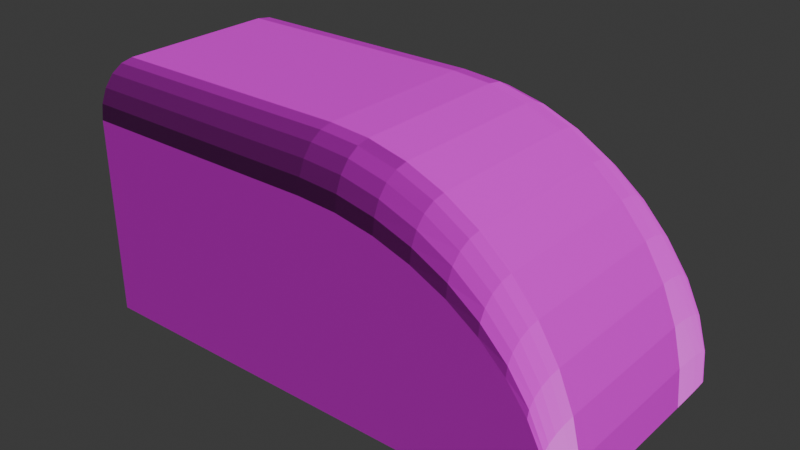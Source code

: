 # Source: PipeImport.blend  (saved by Blender 4.1.24; exported with 4.5.12 LTS)
import bpy
from mathutils import Matrix  # noqa: F401  (used for matrix-valued properties, if any)

bpy.ops.wm.read_factory_settings(use_empty=True)
scene = bpy.context.scene
scene.name = 'Scene'

# ---- collections
col_collection = bpy.data.collections.new('Collection'); scene.collection.children.link(col_collection)

# ---- images (referenced by path relative to the original .blend; pixels are not part of the script)
import os
ASSET_DIR = os.environ.get("B2B_ASSET_DIR", "")  # directory of the original .blend (textures are referenced by path, not embedded)
HERE = os.path.dirname(os.path.abspath(__file__))  # packed textures are extracted next to this script under _unpacked/

def load_image(name, relpath, width, height, colorspace="sRGB"):
    """Load a texture the original file referenced (path relative to the .blend, or extracted next to this script)."""
    p = next((c for c in (os.path.join(HERE, relpath), os.path.join(ASSET_DIR, relpath)) if relpath and os.path.exists(c)), "")
    if p:
        img = bpy.data.images.load(p, check_existing=True)
        img.name = name
    else:  # same state as the original file: an image datablock whose file is absent (Cycles renders it pink)
        img = bpy.data.images.new(name, width, height)
        img.source = "FILE"
        img.filepath = "//" + (relpath or name)
    img.colorspace_settings.name = colorspace
    return img
img_looseconveyor_512_albedo_png = load_image('LooseConveyor-512-albedo.png', 'LooseConveyor-512-albedo.png', 1024, 1024, 'sRGB')
img_metal_0002_color_1k_jpg = load_image('metal_0002_color_1k.jpg', 'metal02/metal_0002_color_1k.jpg', 1024, 1024, 'sRGB')
img_metal_0060_normal_opengl_1k_png = load_image('metal_0060_normal_opengl_1k.png', 'Metal2/metal_0060_normal_opengl_1k.png', 1024, 1024, 'Non-Color')
img_flatconveyor_512_albedo_png = load_image('FlatConveyor-512-albedo.png', 'FlatConveyor-512-albedo.png', 1024, 1024, 'sRGB')
img_pipes_512_albedo_png = load_image('Pipes-512-albedo.png', 'Pipes-512-albedo.png', 1024, 1024, 'sRGB')

# ---- materials (node trees are filled in below, after node groups)
mat_defaultentrancemat = bpy.data.materials.new('DefaultEntranceMat')
mat_defaultentrancemat.alpha_threshold = 0.0
mat_defaultentrancemat.use_transparent_shadow = False
mat_defaultentrancemat.roughness = 0.5
mat_defaultentrancemat.line_color = (0.0, 0.0, 0.0, 1.0)
mat_looseconveyor = bpy.data.materials.new('LooseConveyor')
mat_looseconveyor.use_transparent_shadow = False
mat_metaloutside = bpy.data.materials.new('MetalOutside')
mat_metaloutside.use_transparent_shadow = False
mat_metaloutside.preview_render_type = 'FLAT'
mat_flatconveyor = bpy.data.materials.new('FlatConveyor')
mat_flatconveyor.use_transparent_shadow = False
mat_pipe = bpy.data.materials.new('Pipe')
mat_pipe.use_transparent_shadow = False

# ---- material node trees
mat_defaultentrancemat.use_nodes = True; mat_defaultentrancemat.node_tree.nodes.clear()
_N = mat_defaultentrancemat.node_tree.nodes; _L = mat_defaultentrancemat.node_tree.links
n0 = _N.new('ShaderNodeOutputMaterial'); n0.name = 'Material Output'; n0.location = (300, 300)
n1 = _N.new('ShaderNodeBsdfPrincipled'); n1.name = 'Principled BSDF'; n1.location = (10, 300)
n1.inputs[0].default_value = (0.5142, 0.04794, 0.8, 1.0)
n1.inputs[3].default_value = 1.45
_L.new(n1.outputs[0], n0.inputs[0])
n0.is_active_output = True
mat_looseconveyor.use_nodes = True; mat_looseconveyor.node_tree.nodes.clear()
_N = mat_looseconveyor.node_tree.nodes; _L = mat_looseconveyor.node_tree.links
n0 = _N.new('ShaderNodeBsdfPrincipled'); n0.name = 'Principled BSDF'; n0.location = (90, 418)
n1 = _N.new('ShaderNodeOutputMaterial'); n1.name = 'Material Output'; n1.location = (404, 379)
n2 = _N.new('ShaderNodeTexImage'); n2.name = 'Image Texture'; n2.location = (-297, 480)
n2.image = img_looseconveyor_512_albedo_png
_L.new(n0.outputs[0], n1.inputs[0])
_L.new(n2.outputs[0], n0.inputs[0])
n1.is_active_output = True
mat_metaloutside.use_nodes = True; mat_metaloutside.node_tree.nodes.clear()
_N = mat_metaloutside.node_tree.nodes; _L = mat_metaloutside.node_tree.links
n0 = _N.new('ShaderNodeBsdfPrincipled'); n0.name = 'Principled BSDF'; n0.location = (86, 471)
n1 = _N.new('ShaderNodeOutputMaterial'); n1.name = 'Material Output'; n1.location = (388, 431)
n2 = _N.new('ShaderNodeTexImage'); n2.name = 'Image Texture'; n2.location = (-379, 602)
n2.image = img_metal_0002_color_1k_jpg
n3 = _N.new('ShaderNodeTexImage'); n3.name = 'Image Texture.001'; n3.location = (-430, 317)
n3.image = img_metal_0060_normal_opengl_1k_png
n4 = _N.new('ShaderNodeNormalMap'); n4.name = 'Normal Map'; n4.location = (-127, 288)
_L.new(n0.outputs[0], n1.inputs[0])
_L.new(n2.outputs[0], n0.inputs[0])
_L.new(n3.outputs[0], n4.inputs[1])
_L.new(n4.outputs[0], n0.inputs[5])
n1.is_active_output = True
mat_flatconveyor.use_nodes = True; mat_flatconveyor.node_tree.nodes.clear()
_N = mat_flatconveyor.node_tree.nodes; _L = mat_flatconveyor.node_tree.links
n0 = _N.new('ShaderNodeBsdfPrincipled'); n0.name = 'Principled BSDF'; n0.location = (-122, 579)
n1 = _N.new('ShaderNodeOutputMaterial'); n1.name = 'Material Output'; n1.location = (168, 579)
n2 = _N.new('ShaderNodeTexImage'); n2.name = 'Image Texture'; n2.location = (-412, 555)
n2.image = img_flatconveyor_512_albedo_png
_L.new(n0.outputs[0], n1.inputs[0])
_L.new(n2.outputs[0], n0.inputs[0])
n1.is_active_output = True
mat_pipe.use_nodes = True; mat_pipe.node_tree.nodes.clear()
_N = mat_pipe.node_tree.nodes; _L = mat_pipe.node_tree.links
n0 = _N.new('ShaderNodeBsdfPrincipled'); n0.name = 'Principled BSDF'; n0.location = (10, 300)
n1 = _N.new('ShaderNodeOutputMaterial'); n1.name = 'Material Output'; n1.location = (300, 300)
n2 = _N.new('ShaderNodeTexImage'); n2.name = 'Image Texture'; n2.location = (-280, 276)
n2.image = img_pipes_512_albedo_png
_L.new(n0.outputs[0], n1.inputs[0])
_L.new(n2.outputs[0], n0.inputs[0])
n1.is_active_output = True

# ---- world
world_world = bpy.data.worlds.new('World'); scene.world = world_world
world_world.use_nodes = True; world_world.node_tree.nodes.clear()
_N = world_world.node_tree.nodes; _L = world_world.node_tree.links
n0 = _N.new('ShaderNodeOutputWorld'); n0.name = 'World Output'; n0.location = (300, 300)
n1 = _N.new('ShaderNodeBackground'); n1.name = 'Background'; n1.location = (10, 300)
n1.inputs[0].default_value = (0.05088, 0.05088, 0.05088, 1.0)
_L.new(n1.outputs[0], n0.inputs[0])
n0.is_active_output = True
world_world.color = (0.05088, 0.05088, 0.05088)
world_world.use_sun_shadow = False
world_world.sun_shadow_jitter_overblur = 0.0

# ---- meshes
me_cube = bpy.data.meshes.new('Cube')
me_cube.from_pydata([(-2.0, 4.371e-08, -1.0), (-2.0, 1.311e-07, 1.0), (8.742e-08, 4.371e-08, 1.0), (-8.742e-08, -4.371e-08, -1.0), (1.191, -8.33e-09, 1.0), (0.9015, 4.305e-09, 1.0), (0.6161, 1.678e-08, 1.0), (0.3126, 3.005e-08, 1.0), (0.3307, -5.817e-08, -1.0), (0.6167, -7.067e-08, -1.0), (0.9065, -8.334e-08, -1.0), (1.174, -9.503e-08, -1.0), (1.416, -1.056e-07, -1.0), (1.62, -1.145e-07, -1.0), (1.783, -1.217e-07, -1.0), (1.902, -1.269e-07, -1.0), (1.962, -1.295e-07, -1.0), (-2.0, 2.0, -0.6), (-2.0, 1.6, -1.0), (-2.0, 1.98, -0.7236), (-2.0, 1.924, -0.8351), (-2.0, 1.835, -0.9236), (-2.0, 1.724, -0.9804), (1.992, -1.308e-07, -1.0), (2.0, -1.136e-07, -0.6), (1.995, -1.301e-07, -0.9804), (1.997, -1.277e-07, -0.9236), (1.999, -1.239e-07, -0.8351), (2.0, -1.19e-07, -0.7236), (3.497e-08, 2.0, -0.6), (-1.748e-08, 1.6, -1.0), (2.331e-08, 1.98, -0.7236), (1.108e-08, 1.924, -0.8351), (-5.289e-10, 1.835, -0.9236), (-1.037e-08, 1.724, -0.9804), (0.3164, 1.58, -1.0), (0.3129, 1.975, -0.6), (0.3153, 1.702, -0.9804), (0.3143, 1.813, -0.9236), (0.3135, 1.9, -0.8351), (0.313, 1.956, -0.7236), (0.618, 1.902, -0.6), (0.6178, 1.522, -1.0), (0.618, 1.883, -0.7236), (0.618, 1.829, -0.8351), (0.6179, 1.745, -0.9236), (0.6179, 1.639, -0.9804), (0.908, 1.782, -0.6), (0.9077, 1.426, -1.0), (0.908, 1.765, -0.7236), (0.9079, 1.714, -0.8351), (0.9079, 1.635, -0.9236), (0.9078, 1.536, -0.9804), (1.176, 1.618, -0.6), (1.175, 1.294, -1.0), (1.176, 1.602, -0.7236), (1.176, 1.556, -0.8351), (1.175, 1.485, -0.9236), (1.175, 1.394, -0.9804), (1.414, 1.414, -0.6), (1.414, 1.131, -1.0), (1.414, 1.4, -0.7236), (1.414, 1.36, -0.8351), (1.414, 1.298, -0.9236), (1.414, 1.219, -0.9804), (1.618, 1.176, -0.6), (1.618, 0.9405, -1.0), (1.618, 1.164, -0.7236), (1.618, 1.131, -0.8351), (1.618, 1.079, -0.9236), (1.618, 1.013, -0.9804), (1.782, 0.908, -0.6), (1.782, 0.7264, -1.0), (1.782, 0.8991, -0.7236), (1.782, 0.8733, -0.8351), (1.782, 0.8331, -0.9236), (1.782, 0.7825, -0.9804), (1.902, 0.618, -0.6), (1.902, 0.4944, -1.0), (1.902, 0.612, -0.7236), (1.902, 0.5944, -0.8351), (1.902, 0.5671, -0.9236), (1.902, 0.5326, -0.9804), (1.975, 0.3129, -0.6), (1.973, 0.2503, -1.0), (1.975, 0.3098, -0.7236), (1.975, 0.3009, -0.8351), (1.974, 0.2871, -0.9236), (1.974, 0.2696, -0.9804), (1.436, -1.908e-08, 1.0), (1.639, -2.793e-08, 1.0), (1.787, -3.439e-08, 1.0), (1.901, -3.938e-08, 1.0), (1.961, -4.201e-08, 1.0), (-2.0, 1.6, 1.0), (-2.0, 2.0, 0.68), (-2.0, 1.724, 0.9843), (-2.0, 1.835, 0.9389), (-2.0, 1.924, 0.8681), (-2.0, 1.98, 0.7789), (2.0, -5.77e-08, 0.68), (1.992, -4.337e-08, 1.0), (2.0, -5.336e-08, 0.7789), (1.999, -4.941e-08, 0.8681), (1.997, -4.624e-08, 0.9389), (1.995, -4.416e-08, 0.9843), (1.574e-07, 1.6, 1.0), (1.469e-07, 2.0, 0.68), (1.614e-07, 1.724, 0.9843), (1.623e-07, 1.835, 0.9389), (1.6e-07, 1.924, 0.8681), (1.547e-07, 1.98, 0.7789), (1.972, 0.2503, 1.0), (1.975, 0.3129, 0.68), (1.973, 0.2696, 0.9843), (1.974, 0.2871, 0.9389), (1.975, 0.3009, 0.8681), (1.975, 0.3098, 0.7789), (1.902, 0.4944, 1.0), (1.902, 0.618, 0.68), (1.902, 0.5326, 0.9843), (1.902, 0.5671, 0.9389), (1.902, 0.5944, 0.8681), (1.902, 0.612, 0.7789), (1.783, 0.7264, 1.0), (1.782, 0.908, 0.68), (1.783, 0.7825, 0.9843), (1.782, 0.8331, 0.9389), (1.782, 0.8733, 0.8681), (1.782, 0.8991, 0.7789), (1.622, 0.9405, 1.0), (1.618, 1.176, 0.68), (1.621, 1.013, 0.9843), (1.62, 1.079, 0.9389), (1.619, 1.131, 0.8681), (1.618, 1.164, 0.7789), (1.419, 1.131, 1.0), (1.414, 1.414, 0.68), (1.417, 1.219, 0.9843), (1.416, 1.298, 0.9389), (1.415, 1.36, 0.8681), (1.414, 1.4, 0.7789), (1.179, 1.294, 1.0), (1.176, 1.618, 0.68), (1.178, 1.394, 0.9843), (1.177, 1.485, 0.9389), (1.176, 1.556, 0.8681), (1.176, 1.602, 0.7789), (0.9067, 1.426, 1.0), (0.908, 1.782, 0.68), (0.9071, 1.536, 0.9843), (0.9074, 1.635, 0.9389), (0.9077, 1.714, 0.8681), (0.9079, 1.765, 0.7789), (0.6176, 1.522, 1.0), (0.618, 1.902, 0.68), (0.6178, 1.639, 0.9843), (0.6179, 1.745, 0.9389), (0.618, 1.829, 0.8681), (0.618, 1.883, 0.7789), (0.3129, 1.975, 0.68), (0.3128, 1.58, 1.0), (0.3129, 1.956, 0.7789), (0.3129, 1.9, 0.8681), (0.3128, 1.813, 0.9389), (0.3128, 1.702, 0.9843)], [], [(83, 113, 100, 24), (17, 95, 107, 29), (2, 3, 8, 9, 10, 11, 12, 13, 14, 15, 16, 23, 25, 26, 27, 28, 24, 100, 102, 103, 104, 105, 101, 93, 92, 91, 90, 89, 4, 5, 6, 7), (1, 0, 3, 2), (84, 23, 16, 15, 14, 13, 12, 11, 10, 9, 8, 3, 0, 18, 30, 35, 42, 48, 54, 60, 66, 72, 78), (17, 29, 31, 19), (19, 31, 32, 20), (20, 32, 33, 21), (21, 33, 34, 22), (22, 34, 30, 18), (42, 35, 37, 46), (46, 37, 38, 45), (45, 38, 39, 44), (44, 39, 40, 43), (43, 40, 36, 41), (48, 42, 46, 52), (52, 46, 45, 51), (51, 45, 44, 50), (50, 44, 43, 49), (49, 43, 41, 47), (54, 48, 52, 58), (58, 52, 51, 57), (57, 51, 50, 56), (56, 50, 49, 55), (55, 49, 47, 53), (60, 54, 58, 64), (64, 58, 57, 63), (63, 57, 56, 62), (62, 56, 55, 61), (61, 55, 53, 59), (66, 60, 64, 70), (70, 64, 63, 69), (69, 63, 62, 68), (68, 62, 61, 67), (67, 61, 59, 65), (72, 66, 70, 76), (76, 70, 69, 75), (75, 69, 68, 74), (74, 68, 67, 73), (73, 67, 65, 71), (78, 72, 76, 82), (82, 76, 75, 81), (81, 75, 74, 80), (80, 74, 73, 79), (79, 73, 71, 77), (84, 78, 82, 88), (88, 82, 81, 87), (87, 81, 80, 86), (86, 80, 79, 85), (85, 79, 77, 83), (35, 30, 34, 37), (37, 34, 33, 38), (38, 33, 32, 39), (39, 32, 31, 40), (40, 31, 29, 36), (23, 84, 88, 25), (25, 88, 87, 26), (26, 87, 86, 27), (27, 86, 85, 28), (28, 85, 83, 24), (29, 107, 160, 36), (36, 160, 155, 41), (41, 155, 149, 47), (47, 149, 143, 53), (53, 143, 137, 59), (59, 137, 131, 65), (65, 131, 125, 71), (71, 125, 119, 77), (77, 119, 113, 83), (107, 95, 99, 111), (111, 99, 98, 110), (110, 98, 97, 109), (109, 97, 96, 108), (108, 96, 94, 106), (161, 154, 156, 165), (165, 156, 157, 164), (164, 157, 158, 163), (163, 158, 159, 162), (162, 159, 155, 160), (154, 148, 150, 156), (156, 150, 151, 157), (157, 151, 152, 158), (158, 152, 153, 159), (159, 153, 149, 155), (148, 142, 144, 150), (150, 144, 145, 151), (151, 145, 146, 152), (152, 146, 147, 153), (153, 147, 143, 149), (142, 136, 138, 144), (144, 138, 139, 145), (145, 139, 140, 146), (146, 140, 141, 147), (147, 141, 137, 143), (136, 130, 132, 138), (138, 132, 133, 139), (139, 133, 134, 140), (140, 134, 135, 141), (141, 135, 131, 137), (130, 124, 126, 132), (132, 126, 127, 133), (133, 127, 128, 134), (134, 128, 129, 135), (135, 129, 125, 131), (124, 118, 120, 126), (126, 120, 121, 127), (127, 121, 122, 128), (128, 122, 123, 129), (129, 123, 119, 125), (118, 112, 114, 120), (120, 114, 115, 121), (121, 115, 116, 122), (122, 116, 117, 123), (123, 117, 113, 119), (106, 161, 165, 108), (108, 165, 164, 109), (109, 164, 163, 110), (110, 163, 162, 111), (111, 162, 160, 107), (112, 101, 105, 114), (114, 105, 104, 115), (115, 104, 103, 116), (116, 103, 102, 117), (117, 102, 100, 113), (1, 94, 96, 97, 98, 99, 95, 17, 19, 20, 21, 22, 18, 0), (106, 94, 1, 2, 7, 6, 5, 4, 89, 90, 91, 92, 93, 101, 112, 118, 124, 130, 136, 142, 148, 154, 161)])
me_cube.polygons.foreach_set('material_index', [4, 4, 0, 0, 2, 2, 2, 2, 2, 2, 2, 2, 2, 2, 2, 2, 2, 2, 2, 2, 2, 2, 2, 2, 2, 2, 2, 2, 2, 2, 2, 2, 2, 2, 2, 2, 2, 2, 2, 2, 2, 2, 2, 2, 2, 2, 2, 2, 2, 2, 2, 2, 2, 2, 2, 2, 2, 2, 2, 2, 4, 4, 4, 4, 4, 4, 4, 4, 4, 2, 2, 2, 2, 2, 2, 2, 2, 2, 2, 2, 2, 2, 2, 2, 2, 2, 2, 2, 2, 2, 2, 2, 2, 2, 2, 2, 2, 2, 2, 2, 2, 2, 2, 2, 2, 2, 2, 2, 2, 2, 2, 2, 2, 2, 2, 2, 2, 2, 2, 2, 2, 2, 2, 2, 2, 2])
_uv = me_cube.uv_layers.new(name='UVMap')
_uv.uv.foreach_set('vector', [0.5716, 0.3568, 0.5716, 0.6768, 0.4934, 0.6768, 0.4934, 0.3568, 0.06154, 0.3568, 0.06154, 0.6768, 0.5615, 0.6768, 0.5615, 0.3568, 0.125, 0.6234, 0.375, 0.6234, 0.375, 0.6443, 0.375, 0.6624, 0.375, 0.6808, 0.375, 0.6977, 0.375, 0.713, 0.375, 0.7259, 0.375, 0.7363, 0.375, 0.7438, 0.375, 0.7476, 0.375, 0.7495, 0.3726, 0.7497, 0.3655, 0.7498, 0.3544, 0.7499, 0.3405, 0.75, 0.325, 0.75, 0.165, 0.75, 0.1526, 0.75, 0.1415, 0.7499, 0.1326, 0.7498, 0.127, 0.7497, 0.125, 0.7495, 0.125, 0.7475, 0.125, 0.7437, 0.125, 0.7365, 0.125, 0.7271, 0.125, 0.7143, 0.125, 0.6988, 0.125, 0.6804, 0.125, 0.6624, 0.125, 0.6432, 0.125, 0.5, 0.375, 0.5, 0.375, 0.6234, 0.125, 0.6234, 0.01704, 0.1732, 0.01106, 0.02182, 0.0185, 0.02174, 0.03331, 0.02157, 0.06264, 0.02123, 0.103, 0.02077, 0.1534, 0.02019, 0.2129, 0.01951, 0.2789, 0.01875, 0.3504, 0.01793, 0.4209, 0.01712, 0.5025, 0.01619, 0.9831, 0.01068, 0.9903, 0.9788, 0.5097, 0.9843, 0.4316, 0.9733, 0.357, 0.9387, 0.285, 0.8814, 0.2184, 0.8028, 0.1587, 0.7048, 0.1075, 0.5898, 0.06616, 0.4608, 0.03556, 0.3207, 0.3601, 0.0, 0.6624, 0.403, 0.6192, 0.4056, 0.3169, 0.002546, 0.3169, 0.002546, 0.6192, 0.4056, 0.5546, 0.4153, 0.2523, 0.01227, 0.2523, 0.01227, 0.5546, 0.4153, 0.4749, 0.4312, 0.1726, 0.02822, 0.1726, 0.02822, 0.4749, 0.4312, 0.388, 0.4519, 0.0857, 0.04884, 0.0857, 0.04884, 0.388, 0.4519, 0.3023, 0.4751, 5.916e-08, 0.07211, 0.3444, 0.6145, 0.3372, 0.5426, 0.4217, 0.5194, 0.4261, 0.5924, 0.4261, 0.5924, 0.4217, 0.5194, 0.5076, 0.4989, 0.5095, 0.5728, 0.5095, 0.5728, 0.5076, 0.4989, 0.5865, 0.483, 0.5864, 0.5577, 0.5864, 0.5577, 0.5865, 0.483, 0.6505, 0.4733, 0.6491, 0.5485, 0.8698, 0.05569, 0.8585, 0.008891, 0.9523, 3.028e-08, 0.9636, 0.04712, 0.3253, 0.6911, 0.3444, 0.6145, 0.4261, 0.5924, 0.4022, 0.6704, 0.4022, 0.6704, 0.4261, 0.5924, 0.5095, 0.5728, 0.4812, 0.6521, 0.4812, 0.6521, 0.5095, 0.5728, 0.5864, 0.5577, 0.5546, 0.638, 0.795, 0.1443, 0.7847, 0.07958, 0.8698, 0.05569, 0.88, 0.1219, 0.88, 0.1219, 0.8698, 0.05569, 0.9636, 0.04712, 0.9738, 0.1138, 0.28, 0.7699, 0.3253, 0.6911, 0.4022, 0.6704, 0.3502, 0.7511, 0.3502, 0.7511, 0.4022, 0.6704, 0.4812, 0.6521, 0.4232, 0.7346, 0.736, 0.2576, 0.727, 0.1788, 0.795, 0.1443, 0.8038, 0.2262, 0.8038, 0.2262, 0.795, 0.1443, 0.88, 0.1219, 0.8888, 0.2058, 0.8888, 0.2058, 0.88, 0.1219, 0.9738, 0.1138, 0.9826, 0.1984, 0.2094, 0.8491, 0.28, 0.7699, 0.3502, 0.7511, 0.2714, 0.8326, 0.2714, 0.8326, 0.3502, 0.7511, 0.4232, 0.7346, 0.337, 0.8182, 0.7433, 0.3507, 0.736, 0.2576, 0.8038, 0.2262, 0.8111, 0.3232, 0.8111, 0.3232, 0.8038, 0.2262, 0.8888, 0.2058, 0.896, 0.3054, 0.896, 0.3054, 0.8888, 0.2058, 0.9826, 0.1984, 0.9897, 0.2989, 0.1153, 0.9264, 0.2094, 0.8491, 0.2714, 0.8326, 0.1676, 0.9127, 0.7051, 0.4847, 0.6994, 0.3852, 0.7433, 0.3507, 0.7489, 0.456, 0.7489, 0.456, 0.7433, 0.3507, 0.8111, 0.3232, 0.8165, 0.4331, 0.8165, 0.4331, 0.8111, 0.3232, 0.896, 0.3054, 0.9014, 0.4182, 0.9014, 0.4182, 0.896, 0.3054, 0.9897, 0.2989, 0.9951, 0.4127, 0.0, 1.0, 0.1153, 0.9264, 0.1676, 0.9127, 0.04152, 0.9895, 0.709, 0.593, 0.7051, 0.4847, 0.7489, 0.456, 0.7526, 0.5708, 0.7526, 0.5708, 0.7489, 0.456, 0.8165, 0.4331, 0.8201, 0.553, 0.8201, 0.553, 0.8165, 0.4331, 0.9014, 0.4182, 0.9048, 0.5414, 0.9048, 0.5414, 0.9014, 0.4182, 0.9951, 0.4127, 0.9986, 0.537, 0.6957, 0.7242, 0.6935, 0.6175, 0.709, 0.593, 0.7109, 0.7075, 0.7109, 0.7075, 0.709, 0.593, 0.7526, 0.5708, 0.7543, 0.6923, 0.7543, 0.6923, 0.7526, 0.5708, 0.8201, 0.553, 0.8217, 0.6801, 0.8217, 0.6801, 0.8201, 0.553, 0.9048, 0.5414, 0.9063, 0.672, 0.9063, 0.672, 0.9048, 0.5414, 0.9986, 0.537, 1.0, 0.6689, 0.6957, 0.8337, 0.6957, 0.7242, 0.7109, 0.7075, 0.7107, 0.8252, 0.7107, 0.8252, 0.7109, 0.7075, 0.7543, 0.6923, 0.754, 0.8175, 0.754, 0.8175, 0.7543, 0.6923, 0.8217, 0.6801, 0.8212, 0.8112, 0.8212, 0.8112, 0.8217, 0.6801, 0.9063, 0.672, 0.9058, 0.8069, 0.9058, 0.8069, 0.9063, 0.672, 1.0, 0.6689, 0.9994, 0.8051, 0.3372, 0.5426, 0.3023, 0.4751, 0.388, 0.4519, 0.4217, 0.5194, 0.4217, 0.5194, 0.388, 0.4519, 0.4749, 0.4312, 0.5076, 0.4989, 0.5076, 0.4989, 0.4749, 0.4312, 0.5546, 0.4153, 0.5865, 0.483, 0.5865, 0.483, 0.5546, 0.4153, 0.6192, 0.4056, 0.6505, 0.4733, 0.6505, 0.4733, 0.6192, 0.4056, 0.6624, 0.403, 0.6935, 0.4707, 0.6935, 0.9433, 0.6957, 0.8337, 0.7107, 0.8252, 0.7085, 0.9434, 0.7085, 0.9434, 0.7107, 0.8252, 0.754, 0.8175, 0.7516, 0.9432, 0.7516, 0.9432, 0.754, 0.8175, 0.8212, 0.8112, 0.8187, 0.943, 0.8187, 0.943, 0.8212, 0.8112, 0.9058, 0.8069, 0.9032, 0.9426, 0.9032, 0.9426, 0.9058, 0.8069, 0.9994, 0.8051, 0.9968, 0.9421, 0.5615, 0.3568, 0.5615, 0.6768, 0.6398, 0.6768, 0.6398, 0.3568, 0.6398, 0.3568, 0.6398, 0.6768, 0.7161, 0.6768, 0.7161, 0.3568, 0.7161, 0.3568, 0.7161, 0.6768, 0.7885, 0.6768, 0.7885, 0.3568, 0.7885, 0.3568, 0.7885, 0.6768, 0.8554, 0.6768, 0.8554, 0.3568, 0.8554, 0.3568, 0.8554, 0.6768, 0.9151, 0.6768, 0.9151, 0.3568, 0.8469, 0.3568, 0.8469, 0.6768, 0.7873, 0.6768, 0.7873, 0.3568, 0.7873, 0.3568, 0.7873, 0.6768, 0.7204, 0.6768, 0.7204, 0.3568, 0.7204, 0.3568, 0.7204, 0.6768, 0.6479, 0.6768, 0.6479, 0.3568, 0.6479, 0.3568, 0.6479, 0.6768, 0.5716, 0.6768, 0.5716, 0.3568, 0.0337, 0.4033, 0.3605, 0.0, 0.4019, 0.00369, 0.07514, 0.407, 0.07514, 0.407, 0.4019, 0.00369, 0.467, 0.01431, 0.1402, 0.4176, 0.1402, 0.4176, 0.467, 0.01431, 0.5494, 0.03081, 0.2226, 0.4341, 0.2226, 0.4341, 0.5494, 0.03081, 0.6409, 0.05158, 0.3142, 0.4549, 0.3142, 0.4549, 0.6409, 0.05158, 0.7328, 0.07459, 0.406, 0.4779, 0.3688, 0.5446, 0.3605, 0.617, 0.2729, 0.5952, 0.2781, 0.5219, 0.2781, 0.5219, 0.2729, 0.5952, 0.1852, 0.5754, 0.1875, 0.5014, 0.1875, 0.5014, 0.1852, 0.5754, 0.1059, 0.5597, 0.1059, 0.4851, 0.1059, 0.4851, 0.1059, 0.5597, 0.04274, 0.5497, 0.04127, 0.4746, 0.8673, 0.008764, 0.8548, 0.05535, 0.7731, 0.04689, 0.7857, 3.633e-08, 0.3605, 0.617, 0.3812, 0.6932, 0.2989, 0.6728, 0.2729, 0.5952, 0.2729, 0.5952, 0.2989, 0.6728, 0.2158, 0.6543, 0.1852, 0.5754, 0.1852, 0.5754, 0.2158, 0.6543, 0.1403, 0.6397, 0.1059, 0.5597, 0.9289, 0.07909, 0.9175, 0.1435, 0.8435, 0.1212, 0.8548, 0.05535, 0.8548, 0.05535, 0.8435, 0.1212, 0.7619, 0.1133, 0.7731, 0.04689, 0.3812, 0.6932, 0.4296, 0.7724, 0.3547, 0.7536, 0.2989, 0.6728, 0.2989, 0.6728, 0.3547, 0.7536, 0.2783, 0.7366, 0.2158, 0.6543, 0.2158, 0.6543, 0.2783, 0.7366, 0.208, 0.7231, 0.1403, 0.6397, 0.9175, 0.1435, 0.9077, 0.2251, 0.8337, 0.2049, 0.8435, 0.1212, 0.8435, 0.1212, 0.8337, 0.2049, 0.7521, 0.1976, 0.7619, 0.1133, 0.4296, 0.7724, 0.5058, 0.8512, 0.4398, 0.8346, 0.3547, 0.7536, 0.3547, 0.7536, 0.4398, 0.8346, 0.3715, 0.8197, 0.2783, 0.7366, 0.9668, 0.2564, 0.9586, 0.3493, 0.8996, 0.3219, 0.9077, 0.2251, 0.9077, 0.2251, 0.8996, 0.3219, 0.8257, 0.3041, 0.8337, 0.2049, 0.8337, 0.2049, 0.8257, 0.3041, 0.7442, 0.2977, 0.7521, 0.1976, 0.5058, 0.8512, 0.6076, 0.9278, 0.552, 0.914, 0.4398, 0.8346, 0.997, 0.3837, 0.9906, 0.4828, 0.9524, 0.4542, 0.9586, 0.3493, 0.9586, 0.3493, 0.9524, 0.4542, 0.8936, 0.4314, 0.8996, 0.3219, 0.8996, 0.3219, 0.8936, 0.4314, 0.8197, 0.4165, 0.8257, 0.3041, 0.8257, 0.3041, 0.8197, 0.4165, 0.7382, 0.4111, 0.7442, 0.2977, 0.6076, 0.9278, 0.7328, 1.0, 0.6887, 0.9895, 0.552, 0.914, 0.9906, 0.4828, 0.9864, 0.5907, 0.9484, 0.5686, 0.9524, 0.4542, 0.9524, 0.4542, 0.9484, 0.5686, 0.8896, 0.5509, 0.8936, 0.4314, 0.8936, 0.4314, 0.8896, 0.5509, 0.8159, 0.5394, 0.8197, 0.4165, 0.8197, 0.4165, 0.8159, 0.5394, 0.7344, 0.5351, 0.7382, 0.4111, 1.0, 0.615, 0.9977, 0.7214, 0.9843, 0.7048, 0.9864, 0.5907, 0.9864, 0.5907, 0.9843, 0.7048, 0.9465, 0.6897, 0.9484, 0.5686, 0.9484, 0.5686, 0.9465, 0.6897, 0.8879, 0.6776, 0.8896, 0.5509, 0.8896, 0.5509, 0.8879, 0.6776, 0.8142, 0.6696, 0.8159, 0.5394, 0.8159, 0.5394, 0.8142, 0.6696, 0.7328, 0.6666, 0.7344, 0.5351, 0.9977, 0.7214, 0.9977, 0.8306, 0.9845, 0.8222, 0.9843, 0.7048, 0.9843, 0.7048, 0.9845, 0.8222, 0.9468, 0.8145, 0.9465, 0.6897, 0.9465, 0.6897, 0.9468, 0.8145, 0.8884, 0.8082, 0.8879, 0.6776, 0.8879, 0.6776, 0.8884, 0.8082, 0.8148, 0.804, 0.8142, 0.6696, 0.8142, 0.6696, 0.8148, 0.804, 0.7334, 0.8023, 0.7328, 0.6666, 0.406, 0.4779, 0.3688, 0.5446, 0.2781, 0.5219, 0.3142, 0.4549, 0.3142, 0.4549, 0.2781, 0.5219, 0.1875, 0.5014, 0.2226, 0.4341, 0.2226, 0.4341, 0.1875, 0.5014, 0.1059, 0.4851, 0.1402, 0.4176, 0.1402, 0.4176, 0.1059, 0.4851, 0.04127, 0.4746, 0.07514, 0.407, 0.07514, 0.407, 0.04127, 0.4746, 0.0, 0.471, 0.0337, 0.4033, 0.9977, 0.8306, 1.0, 0.9399, 0.987, 0.9399, 0.9845, 0.8222, 0.9845, 0.8222, 0.987, 0.9399, 0.9495, 0.9399, 0.9468, 0.8145, 0.9468, 0.8145, 0.9495, 0.9399, 0.8912, 0.9397, 0.8884, 0.8082, 0.8884, 0.8082, 0.8912, 0.9397, 0.8177, 0.9394, 0.8148, 0.804, 0.8148, 0.804, 0.8177, 0.9394, 0.7363, 0.939, 0.7334, 0.8023, 1.0, 1.0, 0.2, 1.0, 0.1382, 0.9922, 0.08244, 0.9694, 0.0382, 0.934, 0.009789, 0.8894, 0.0, 0.84, 4.832e-08, 0.2, 0.009789, 0.1382, 0.0382, 0.08244, 0.08244, 0.0382, 0.1382, 0.009789, 0.2, 0.0, 1.0, 6.04e-08, 0.4929, 0.9843, 0.0135, 0.9832, 0.01495, 0.02606, 0.4943, 0.02716, 0.5712, 0.02734, 0.6459, 0.02751, 0.7161, 0.02767, 0.7872, 0.02783, 0.8477, 0.02797, 0.8976, 0.02809, 0.9339, 0.02817, 0.962, 0.02823, 0.9768, 0.02827, 0.9844, 0.02829, 0.9794, 0.178, 0.9618, 0.324, 0.9323, 0.4627, 0.8926, 0.5907, 0.8423, 0.7047, 0.7831, 0.8021, 0.7161, 0.8805, 0.6449, 0.9378, 0.5698, 0.9727])
_uv = me_cube.uv_layers.new(name='UVMap.001')
_uv.uv.foreach_set('vector', [0.5716, 0.354, 0.5716, 0.8014, 0.4934, 0.8014, 0.4934, 0.354, 0.06154, 0.354, 0.06154, 0.8014, 0.5615, 0.8014, 0.5615, 0.354, 0.125, 0.6234, 0.375, 0.6234, 0.375, 0.6443, 0.375, 0.6624, 0.375, 0.6808, 0.375, 0.6977, 0.375, 0.713, 0.375, 0.7259, 0.375, 0.7363, 0.375, 0.7438, 0.375, 0.7476, 0.375, 0.7495, 0.3726, 0.7497, 0.3655, 0.7498, 0.3544, 0.7499, 0.3405, 0.75, 0.325, 0.75, 0.165, 0.75, 0.1526, 0.75, 0.1415, 0.7499, 0.1326, 0.7498, 0.127, 0.7497, 0.125, 0.7495, 0.125, 0.7475, 0.125, 0.7437, 0.125, 0.7365, 0.125, 0.7271, 0.125, 0.7143, 0.125, 0.6988, 0.125, 0.6804, 0.125, 0.6624, 0.125, 0.6432, 0.125, 0.5, 0.375, 0.5, 0.375, 0.6234, 0.125, 0.6234, 0.01704, 0.1732, 0.01106, 0.02182, 0.0185, 0.02174, 0.03331, 0.02157, 0.06264, 0.02123, 0.103, 0.02077, 0.1534, 0.02019, 0.2129, 0.01951, 0.2789, 0.01875, 0.3504, 0.01793, 0.4209, 0.01712, 0.5025, 0.01619, 0.9831, 0.01068, 0.9903, 0.9788, 0.5097, 0.9843, 0.4316, 0.9733, 0.357, 0.9387, 0.285, 0.8814, 0.2184, 0.8028, 0.1587, 0.7048, 0.1075, 0.5898, 0.06616, 0.4608, 0.03556, 0.3207, 0.3601, 0.0, 0.6624, 0.403, 0.6192, 0.4056, 0.3169, 0.002546, 0.3169, 0.002546, 0.6192, 0.4056, 0.5546, 0.4153, 0.2523, 0.01227, 0.2523, 0.01227, 0.5546, 0.4153, 0.4749, 0.4312, 0.1726, 0.02822, 0.1726, 0.02822, 0.4749, 0.4312, 0.388, 0.4519, 0.0857, 0.04884, 0.0857, 0.04884, 0.388, 0.4519, 0.3023, 0.4751, 5.916e-08, 0.07211, 0.3444, 0.6145, 0.3372, 0.5426, 0.4217, 0.5194, 0.4261, 0.5924, 0.4261, 0.5924, 0.4217, 0.5194, 0.5076, 0.4989, 0.5095, 0.5728, 0.5095, 0.5728, 0.5076, 0.4989, 0.5865, 0.483, 0.5864, 0.5577, 0.5864, 0.5577, 0.5865, 0.483, 0.6505, 0.4733, 0.6491, 0.5485, 0.8698, 0.05569, 0.8585, 0.008891, 0.9523, 3.028e-08, 0.9636, 0.04712, 0.3253, 0.6911, 0.3444, 0.6145, 0.4261, 0.5924, 0.4022, 0.6704, 0.4022, 0.6704, 0.4261, 0.5924, 0.5095, 0.5728, 0.4812, 0.6521, 0.4812, 0.6521, 0.5095, 0.5728, 0.5864, 0.5577, 0.5546, 0.638, 0.795, 0.1443, 0.7847, 0.07958, 0.8698, 0.05569, 0.88, 0.1219, 0.88, 0.1219, 0.8698, 0.05569, 0.9636, 0.04712, 0.9738, 0.1138, 0.28, 0.7699, 0.3253, 0.6911, 0.4022, 0.6704, 0.3502, 0.7511, 0.3502, 0.7511, 0.4022, 0.6704, 0.4812, 0.6521, 0.4232, 0.7346, 0.736, 0.2576, 0.727, 0.1788, 0.795, 0.1443, 0.8038, 0.2262, 0.8038, 0.2262, 0.795, 0.1443, 0.88, 0.1219, 0.8888, 0.2058, 0.8888, 0.2058, 0.88, 0.1219, 0.9738, 0.1138, 0.9826, 0.1984, 0.2094, 0.8491, 0.28, 0.7699, 0.3502, 0.7511, 0.2714, 0.8326, 0.2714, 0.8326, 0.3502, 0.7511, 0.4232, 0.7346, 0.337, 0.8182, 0.7433, 0.3507, 0.736, 0.2576, 0.8038, 0.2262, 0.8111, 0.3232, 0.8111, 0.3232, 0.8038, 0.2262, 0.8888, 0.2058, 0.896, 0.3054, 0.896, 0.3054, 0.8888, 0.2058, 0.9826, 0.1984, 0.9897, 0.2989, 0.1153, 0.9264, 0.2094, 0.8491, 0.2714, 0.8326, 0.1676, 0.9127, 0.7051, 0.4847, 0.6994, 0.3852, 0.7433, 0.3507, 0.7489, 0.456, 0.7489, 0.456, 0.7433, 0.3507, 0.8111, 0.3232, 0.8165, 0.4331, 0.8165, 0.4331, 0.8111, 0.3232, 0.896, 0.3054, 0.9014, 0.4182, 0.9014, 0.4182, 0.896, 0.3054, 0.9897, 0.2989, 0.9951, 0.4127, 0.0, 1.0, 0.1153, 0.9264, 0.1676, 0.9127, 0.04152, 0.9895, 0.709, 0.593, 0.7051, 0.4847, 0.7489, 0.456, 0.7526, 0.5708, 0.7526, 0.5708, 0.7489, 0.456, 0.8165, 0.4331, 0.8201, 0.553, 0.8201, 0.553, 0.8165, 0.4331, 0.9014, 0.4182, 0.9048, 0.5414, 0.9048, 0.5414, 0.9014, 0.4182, 0.9951, 0.4127, 0.9986, 0.537, 0.6957, 0.7242, 0.6935, 0.6175, 0.709, 0.593, 0.7109, 0.7075, 0.7109, 0.7075, 0.709, 0.593, 0.7526, 0.5708, 0.7543, 0.6923, 0.7543, 0.6923, 0.7526, 0.5708, 0.8201, 0.553, 0.8217, 0.6801, 0.8217, 0.6801, 0.8201, 0.553, 0.9048, 0.5414, 0.9063, 0.672, 0.9063, 0.672, 0.9048, 0.5414, 0.9986, 0.537, 1.0, 0.6689, 0.6957, 0.8337, 0.6957, 0.7242, 0.7109, 0.7075, 0.7107, 0.8252, 0.7107, 0.8252, 0.7109, 0.7075, 0.7543, 0.6923, 0.754, 0.8175, 0.754, 0.8175, 0.7543, 0.6923, 0.8217, 0.6801, 0.8212, 0.8112, 0.8212, 0.8112, 0.8217, 0.6801, 0.9063, 0.672, 0.9058, 0.8069, 0.9058, 0.8069, 0.9063, 0.672, 1.0, 0.6689, 0.9994, 0.8051, 0.3372, 0.5426, 0.3023, 0.4751, 0.388, 0.4519, 0.4217, 0.5194, 0.4217, 0.5194, 0.388, 0.4519, 0.4749, 0.4312, 0.5076, 0.4989, 0.5076, 0.4989, 0.4749, 0.4312, 0.5546, 0.4153, 0.5865, 0.483, 0.5865, 0.483, 0.5546, 0.4153, 0.6192, 0.4056, 0.6505, 0.4733, 0.6505, 0.4733, 0.6192, 0.4056, 0.6624, 0.403, 0.6935, 0.4707, 0.6935, 0.9433, 0.6957, 0.8337, 0.7107, 0.8252, 0.7085, 0.9434, 0.7085, 0.9434, 0.7107, 0.8252, 0.754, 0.8175, 0.7516, 0.9432, 0.7516, 0.9432, 0.754, 0.8175, 0.8212, 0.8112, 0.8187, 0.943, 0.8187, 0.943, 0.8212, 0.8112, 0.9058, 0.8069, 0.9032, 0.9426, 0.9032, 0.9426, 0.9058, 0.8069, 0.9994, 0.8051, 0.9968, 0.9421, 0.5615, 0.354, 0.5615, 0.8014, 0.6398, 0.8014, 0.6398, 0.354, 0.6398, 0.354, 0.6398, 0.8014, 0.7161, 0.8014, 0.7161, 0.354, 0.7161, 0.354, 0.7161, 0.8014, 0.7885, 0.8014, 0.7885, 0.354, 0.7885, 0.354, 0.7885, 0.8014, 0.8554, 0.8014, 0.8554, 0.354, 0.8554, 0.354, 0.8554, 0.8014, 0.9151, 0.8014, 0.9151, 0.354, 0.8469, 0.354, 0.8469, 0.8014, 0.7873, 0.8014, 0.7873, 0.354, 0.7873, 0.354, 0.7873, 0.8014, 0.7204, 0.8014, 0.7204, 0.354, 0.7204, 0.354, 0.7204, 0.8014, 0.6479, 0.8014, 0.6479, 0.354, 0.6479, 0.354, 0.6479, 0.8014, 0.5716, 0.8014, 0.5716, 0.354, 0.0337, 0.4033, 0.3605, 0.0, 0.4019, 0.00369, 0.07514, 0.407, 0.07514, 0.407, 0.4019, 0.00369, 0.467, 0.01431, 0.1402, 0.4176, 0.1402, 0.4176, 0.467, 0.01431, 0.5494, 0.03081, 0.2226, 0.4341, 0.2226, 0.4341, 0.5494, 0.03081, 0.6409, 0.05158, 0.3142, 0.4549, 0.3142, 0.4549, 0.6409, 0.05158, 0.7328, 0.07459, 0.406, 0.4779, 0.3688, 0.5446, 0.3605, 0.617, 0.2729, 0.5952, 0.2781, 0.5219, 0.2781, 0.5219, 0.2729, 0.5952, 0.1852, 0.5754, 0.1875, 0.5014, 0.1875, 0.5014, 0.1852, 0.5754, 0.1059, 0.5597, 0.1059, 0.4851, 0.1059, 0.4851, 0.1059, 0.5597, 0.04274, 0.5497, 0.04127, 0.4746, 0.8673, 0.008764, 0.8548, 0.05535, 0.7731, 0.04689, 0.7857, 3.633e-08, 0.3605, 0.617, 0.3812, 0.6932, 0.2989, 0.6728, 0.2729, 0.5952, 0.2729, 0.5952, 0.2989, 0.6728, 0.2158, 0.6543, 0.1852, 0.5754, 0.1852, 0.5754, 0.2158, 0.6543, 0.1403, 0.6397, 0.1059, 0.5597, 0.9289, 0.07909, 0.9175, 0.1435, 0.8435, 0.1212, 0.8548, 0.05535, 0.8548, 0.05535, 0.8435, 0.1212, 0.7619, 0.1133, 0.7731, 0.04689, 0.3812, 0.6932, 0.4296, 0.7724, 0.3547, 0.7536, 0.2989, 0.6728, 0.2989, 0.6728, 0.3547, 0.7536, 0.2783, 0.7366, 0.2158, 0.6543, 0.2158, 0.6543, 0.2783, 0.7366, 0.208, 0.7231, 0.1403, 0.6397, 0.9175, 0.1435, 0.9077, 0.2251, 0.8337, 0.2049, 0.8435, 0.1212, 0.8435, 0.1212, 0.8337, 0.2049, 0.7521, 0.1976, 0.7619, 0.1133, 0.4296, 0.7724, 0.5058, 0.8512, 0.4398, 0.8346, 0.3547, 0.7536, 0.3547, 0.7536, 0.4398, 0.8346, 0.3715, 0.8197, 0.2783, 0.7366, 0.9668, 0.2564, 0.9586, 0.3493, 0.8996, 0.3219, 0.9077, 0.2251, 0.9077, 0.2251, 0.8996, 0.3219, 0.8257, 0.3041, 0.8337, 0.2049, 0.8337, 0.2049, 0.8257, 0.3041, 0.7442, 0.2977, 0.7521, 0.1976, 0.5058, 0.8512, 0.6076, 0.9278, 0.552, 0.914, 0.4398, 0.8346, 0.997, 0.3837, 0.9906, 0.4828, 0.9524, 0.4542, 0.9586, 0.3493, 0.9586, 0.3493, 0.9524, 0.4542, 0.8936, 0.4314, 0.8996, 0.3219, 0.8996, 0.3219, 0.8936, 0.4314, 0.8197, 0.4165, 0.8257, 0.3041, 0.8257, 0.3041, 0.8197, 0.4165, 0.7382, 0.4111, 0.7442, 0.2977, 0.6076, 0.9278, 0.7328, 1.0, 0.6887, 0.9895, 0.552, 0.914, 0.9906, 0.4828, 0.9864, 0.5907, 0.9484, 0.5686, 0.9524, 0.4542, 0.9524, 0.4542, 0.9484, 0.5686, 0.8896, 0.5509, 0.8936, 0.4314, 0.8936, 0.4314, 0.8896, 0.5509, 0.8159, 0.5394, 0.8197, 0.4165, 0.8197, 0.4165, 0.8159, 0.5394, 0.7344, 0.5351, 0.7382, 0.4111, 1.0, 0.615, 0.9977, 0.7214, 0.9843, 0.7048, 0.9864, 0.5907, 0.9864, 0.5907, 0.9843, 0.7048, 0.9465, 0.6897, 0.9484, 0.5686, 0.9484, 0.5686, 0.9465, 0.6897, 0.8879, 0.6776, 0.8896, 0.5509, 0.8896, 0.5509, 0.8879, 0.6776, 0.8142, 0.6696, 0.8159, 0.5394, 0.8159, 0.5394, 0.8142, 0.6696, 0.7328, 0.6666, 0.7344, 0.5351, 0.9977, 0.7214, 0.9977, 0.8306, 0.9845, 0.8222, 0.9843, 0.7048, 0.9843, 0.7048, 0.9845, 0.8222, 0.9468, 0.8145, 0.9465, 0.6897, 0.9465, 0.6897, 0.9468, 0.8145, 0.8884, 0.8082, 0.8879, 0.6776, 0.8879, 0.6776, 0.8884, 0.8082, 0.8148, 0.804, 0.8142, 0.6696, 0.8142, 0.6696, 0.8148, 0.804, 0.7334, 0.8023, 0.7328, 0.6666, 0.406, 0.4779, 0.3688, 0.5446, 0.2781, 0.5219, 0.3142, 0.4549, 0.3142, 0.4549, 0.2781, 0.5219, 0.1875, 0.5014, 0.2226, 0.4341, 0.2226, 0.4341, 0.1875, 0.5014, 0.1059, 0.4851, 0.1402, 0.4176, 0.1402, 0.4176, 0.1059, 0.4851, 0.04127, 0.4746, 0.07514, 0.407, 0.07514, 0.407, 0.04127, 0.4746, 0.0, 0.471, 0.0337, 0.4033, 0.9977, 0.8306, 1.0, 0.9399, 0.987, 0.9399, 0.9845, 0.8222, 0.9845, 0.8222, 0.987, 0.9399, 0.9495, 0.9399, 0.9468, 0.8145, 0.9468, 0.8145, 0.9495, 0.9399, 0.8912, 0.9397, 0.8884, 0.8082, 0.8884, 0.8082, 0.8912, 0.9397, 0.8177, 0.9394, 0.8148, 0.804, 0.8148, 0.804, 0.8177, 0.9394, 0.7363, 0.939, 0.7334, 0.8023, 1.0, 1.0, 0.2, 1.0, 0.1382, 0.9922, 0.08244, 0.9694, 0.0382, 0.934, 0.009789, 0.8894, 0.0, 0.84, 4.832e-08, 0.2, 0.009789, 0.1382, 0.0382, 0.08244, 0.08244, 0.0382, 0.1382, 0.009789, 0.2, 0.0, 1.0, 6.04e-08, 0.4929, 0.9843, 0.0135, 0.9832, 0.01495, 0.02606, 0.4943, 0.02716, 0.5712, 0.02734, 0.6459, 0.02751, 0.7161, 0.02767, 0.7872, 0.02783, 0.8477, 0.02797, 0.8976, 0.02809, 0.9339, 0.02817, 0.962, 0.02823, 0.9768, 0.02827, 0.9844, 0.02829, 0.9794, 0.178, 0.9618, 0.324, 0.9323, 0.4627, 0.8926, 0.5907, 0.8423, 0.7047, 0.7831, 0.8021, 0.7161, 0.8805, 0.6449, 0.9378, 0.5698, 0.9727])
_uv = me_cube.uv_layers.new(name='UVMap.002')
_uv.uv.foreach_set('vector', [0.5755, 0.1883, 0.5755, 0.6356, 0.4972, 0.6356, 0.4972, 0.1883, 0.06543, 0.1883, 0.06543, 0.6356, 0.5654, 0.6356, 0.5654, 0.1883, 0.125, 0.6234, 0.375, 0.6234, 0.375, 0.6443, 0.375, 0.6624, 0.375, 0.6808, 0.375, 0.6977, 0.375, 0.713, 0.375, 0.7259, 0.375, 0.7363, 0.375, 0.7438, 0.375, 0.7476, 0.375, 0.7495, 0.3726, 0.7497, 0.3655, 0.7498, 0.3544, 0.7499, 0.3405, 0.75, 0.325, 0.75, 0.165, 0.75, 0.1526, 0.75, 0.1415, 0.7499, 0.1326, 0.7498, 0.127, 0.7497, 0.125, 0.7495, 0.125, 0.7475, 0.125, 0.7437, 0.125, 0.7365, 0.125, 0.7271, 0.125, 0.7143, 0.125, 0.6988, 0.125, 0.6804, 0.125, 0.6624, 0.125, 0.6432, 0.125, 0.5, 0.375, 0.5, 0.375, 0.6234, 0.125, 0.6234, 0.01704, 0.1732, 0.01106, 0.02182, 0.0185, 0.02174, 0.03331, 0.02157, 0.06264, 0.02123, 0.103, 0.02077, 0.1534, 0.02019, 0.2129, 0.01951, 0.2789, 0.01875, 0.3504, 0.01793, 0.4209, 0.01712, 0.5025, 0.01619, 0.9831, 0.01068, 0.9903, 0.9788, 0.5097, 0.9843, 0.4316, 0.9733, 0.357, 0.9387, 0.285, 0.8814, 0.2184, 0.8028, 0.1587, 0.7048, 0.1075, 0.5898, 0.06616, 0.4608, 0.03556, 0.3207, 0.3601, 0.0, 0.6624, 0.403, 0.6192, 0.4056, 0.3169, 0.002546, 0.3169, 0.002546, 0.6192, 0.4056, 0.5546, 0.4153, 0.2523, 0.01227, 0.2523, 0.01227, 0.5546, 0.4153, 0.4749, 0.4312, 0.1726, 0.02822, 0.1726, 0.02822, 0.4749, 0.4312, 0.388, 0.4519, 0.0857, 0.04884, 0.0857, 0.04884, 0.388, 0.4519, 0.3023, 0.4751, 5.916e-08, 0.07211, 0.3444, 0.6145, 0.3372, 0.5426, 0.4217, 0.5194, 0.4261, 0.5924, 0.4261, 0.5924, 0.4217, 0.5194, 0.5076, 0.4989, 0.5095, 0.5728, 0.5095, 0.5728, 0.5076, 0.4989, 0.5865, 0.483, 0.5864, 0.5577, 0.5864, 0.5577, 0.5865, 0.483, 0.6505, 0.4733, 0.6491, 0.5485, 0.8698, 0.05569, 0.8585, 0.008891, 0.9523, 3.028e-08, 0.9636, 0.04712, 0.3253, 0.6911, 0.3444, 0.6145, 0.4261, 0.5924, 0.4022, 0.6704, 0.4022, 0.6704, 0.4261, 0.5924, 0.5095, 0.5728, 0.4812, 0.6521, 0.4812, 0.6521, 0.5095, 0.5728, 0.5864, 0.5577, 0.5546, 0.638, 0.795, 0.1443, 0.7847, 0.07958, 0.8698, 0.05569, 0.88, 0.1219, 0.88, 0.1219, 0.8698, 0.05569, 0.9636, 0.04712, 0.9738, 0.1138, 0.28, 0.7699, 0.3253, 0.6911, 0.4022, 0.6704, 0.3502, 0.7511, 0.3502, 0.7511, 0.4022, 0.6704, 0.4812, 0.6521, 0.4232, 0.7346, 0.736, 0.2576, 0.727, 0.1788, 0.795, 0.1443, 0.8038, 0.2262, 0.8038, 0.2262, 0.795, 0.1443, 0.88, 0.1219, 0.8888, 0.2058, 0.8888, 0.2058, 0.88, 0.1219, 0.9738, 0.1138, 0.9826, 0.1984, 0.2094, 0.8491, 0.28, 0.7699, 0.3502, 0.7511, 0.2714, 0.8326, 0.2714, 0.8326, 0.3502, 0.7511, 0.4232, 0.7346, 0.337, 0.8182, 0.7433, 0.3507, 0.736, 0.2576, 0.8038, 0.2262, 0.8111, 0.3232, 0.8111, 0.3232, 0.8038, 0.2262, 0.8888, 0.2058, 0.896, 0.3054, 0.896, 0.3054, 0.8888, 0.2058, 0.9826, 0.1984, 0.9897, 0.2989, 0.1153, 0.9264, 0.2094, 0.8491, 0.2714, 0.8326, 0.1676, 0.9127, 0.7051, 0.4847, 0.6994, 0.3852, 0.7433, 0.3507, 0.7489, 0.456, 0.7489, 0.456, 0.7433, 0.3507, 0.8111, 0.3232, 0.8165, 0.4331, 0.8165, 0.4331, 0.8111, 0.3232, 0.896, 0.3054, 0.9014, 0.4182, 0.9014, 0.4182, 0.896, 0.3054, 0.9897, 0.2989, 0.9951, 0.4127, 0.0, 1.0, 0.1153, 0.9264, 0.1676, 0.9127, 0.04152, 0.9895, 0.709, 0.593, 0.7051, 0.4847, 0.7489, 0.456, 0.7526, 0.5708, 0.7526, 0.5708, 0.7489, 0.456, 0.8165, 0.4331, 0.8201, 0.553, 0.8201, 0.553, 0.8165, 0.4331, 0.9014, 0.4182, 0.9048, 0.5414, 0.9048, 0.5414, 0.9014, 0.4182, 0.9951, 0.4127, 0.9986, 0.537, 0.6957, 0.7242, 0.6935, 0.6175, 0.709, 0.593, 0.7109, 0.7075, 0.7109, 0.7075, 0.709, 0.593, 0.7526, 0.5708, 0.7543, 0.6923, 0.7543, 0.6923, 0.7526, 0.5708, 0.8201, 0.553, 0.8217, 0.6801, 0.8217, 0.6801, 0.8201, 0.553, 0.9048, 0.5414, 0.9063, 0.672, 0.9063, 0.672, 0.9048, 0.5414, 0.9986, 0.537, 1.0, 0.6689, 0.6957, 0.8337, 0.6957, 0.7242, 0.7109, 0.7075, 0.7107, 0.8252, 0.7107, 0.8252, 0.7109, 0.7075, 0.7543, 0.6923, 0.754, 0.8175, 0.754, 0.8175, 0.7543, 0.6923, 0.8217, 0.6801, 0.8212, 0.8112, 0.8212, 0.8112, 0.8217, 0.6801, 0.9063, 0.672, 0.9058, 0.8069, 0.9058, 0.8069, 0.9063, 0.672, 1.0, 0.6689, 0.9994, 0.8051, 0.3372, 0.5426, 0.3023, 0.4751, 0.388, 0.4519, 0.4217, 0.5194, 0.4217, 0.5194, 0.388, 0.4519, 0.4749, 0.4312, 0.5076, 0.4989, 0.5076, 0.4989, 0.4749, 0.4312, 0.5546, 0.4153, 0.5865, 0.483, 0.5865, 0.483, 0.5546, 0.4153, 0.6192, 0.4056, 0.6505, 0.4733, 0.6505, 0.4733, 0.6192, 0.4056, 0.6624, 0.403, 0.6935, 0.4707, 0.6935, 0.9433, 0.6957, 0.8337, 0.7107, 0.8252, 0.7085, 0.9434, 0.7085, 0.9434, 0.7107, 0.8252, 0.754, 0.8175, 0.7516, 0.9432, 0.7516, 0.9432, 0.754, 0.8175, 0.8212, 0.8112, 0.8187, 0.943, 0.8187, 0.943, 0.8212, 0.8112, 0.9058, 0.8069, 0.9032, 0.9426, 0.9032, 0.9426, 0.9058, 0.8069, 0.9994, 0.8051, 0.9968, 0.9421, 0.5654, 0.1883, 0.5654, 0.6356, 0.6436, 0.6356, 0.6436, 0.1883, 0.6436, 0.1883, 0.6436, 0.6356, 0.7199, 0.6356, 0.7199, 0.1883, 0.7199, 0.1883, 0.7199, 0.6356, 0.7924, 0.6356, 0.7924, 0.1883, 0.7924, 0.1883, 0.7924, 0.6356, 0.8593, 0.6356, 0.8593, 0.1883, 0.8593, 0.1883, 0.8593, 0.6356, 0.919, 0.6356, 0.919, 0.1883, 0.8508, 0.1883, 0.8508, 0.6356, 0.7911, 0.6356, 0.7911, 0.1883, 0.7911, 0.1883, 0.7911, 0.6356, 0.7242, 0.6356, 0.7242, 0.1883, 0.7242, 0.1883, 0.7242, 0.6356, 0.6518, 0.6356, 0.6518, 0.1883, 0.6518, 0.1883, 0.6518, 0.6356, 0.5755, 0.6356, 0.5755, 0.1883, 0.0337, 0.4033, 0.3605, 0.0, 0.4019, 0.00369, 0.07514, 0.407, 0.07514, 0.407, 0.4019, 0.00369, 0.467, 0.01431, 0.1402, 0.4176, 0.1402, 0.4176, 0.467, 0.01431, 0.5494, 0.03081, 0.2226, 0.4341, 0.2226, 0.4341, 0.5494, 0.03081, 0.6409, 0.05158, 0.3142, 0.4549, 0.3142, 0.4549, 0.6409, 0.05158, 0.7328, 0.07459, 0.406, 0.4779, 0.3688, 0.5446, 0.3605, 0.617, 0.2729, 0.5952, 0.2781, 0.5219, 0.2781, 0.5219, 0.2729, 0.5952, 0.1852, 0.5754, 0.1875, 0.5014, 0.1875, 0.5014, 0.1852, 0.5754, 0.1059, 0.5597, 0.1059, 0.4851, 0.1059, 0.4851, 0.1059, 0.5597, 0.04274, 0.5497, 0.04127, 0.4746, 0.8673, 0.008764, 0.8548, 0.05535, 0.7731, 0.04689, 0.7857, 3.633e-08, 0.3605, 0.617, 0.3812, 0.6932, 0.2989, 0.6728, 0.2729, 0.5952, 0.2729, 0.5952, 0.2989, 0.6728, 0.2158, 0.6543, 0.1852, 0.5754, 0.1852, 0.5754, 0.2158, 0.6543, 0.1403, 0.6397, 0.1059, 0.5597, 0.9289, 0.07909, 0.9175, 0.1435, 0.8435, 0.1212, 0.8548, 0.05535, 0.8548, 0.05535, 0.8435, 0.1212, 0.7619, 0.1133, 0.7731, 0.04689, 0.3812, 0.6932, 0.4296, 0.7724, 0.3547, 0.7536, 0.2989, 0.6728, 0.2989, 0.6728, 0.3547, 0.7536, 0.2783, 0.7366, 0.2158, 0.6543, 0.2158, 0.6543, 0.2783, 0.7366, 0.208, 0.7231, 0.1403, 0.6397, 0.9175, 0.1435, 0.9077, 0.2251, 0.8337, 0.2049, 0.8435, 0.1212, 0.8435, 0.1212, 0.8337, 0.2049, 0.7521, 0.1976, 0.7619, 0.1133, 0.4296, 0.7724, 0.5058, 0.8512, 0.4398, 0.8346, 0.3547, 0.7536, 0.3547, 0.7536, 0.4398, 0.8346, 0.3715, 0.8197, 0.2783, 0.7366, 0.9668, 0.2564, 0.9586, 0.3493, 0.8996, 0.3219, 0.9077, 0.2251, 0.9077, 0.2251, 0.8996, 0.3219, 0.8257, 0.3041, 0.8337, 0.2049, 0.8337, 0.2049, 0.8257, 0.3041, 0.7442, 0.2977, 0.7521, 0.1976, 0.5058, 0.8512, 0.6076, 0.9278, 0.552, 0.914, 0.4398, 0.8346, 0.997, 0.3837, 0.9906, 0.4828, 0.9524, 0.4542, 0.9586, 0.3493, 0.9586, 0.3493, 0.9524, 0.4542, 0.8936, 0.4314, 0.8996, 0.3219, 0.8996, 0.3219, 0.8936, 0.4314, 0.8197, 0.4165, 0.8257, 0.3041, 0.8257, 0.3041, 0.8197, 0.4165, 0.7382, 0.4111, 0.7442, 0.2977, 0.6076, 0.9278, 0.7328, 1.0, 0.6887, 0.9895, 0.552, 0.914, 0.9906, 0.4828, 0.9864, 0.5907, 0.9484, 0.5686, 0.9524, 0.4542, 0.9524, 0.4542, 0.9484, 0.5686, 0.8896, 0.5509, 0.8936, 0.4314, 0.8936, 0.4314, 0.8896, 0.5509, 0.8159, 0.5394, 0.8197, 0.4165, 0.8197, 0.4165, 0.8159, 0.5394, 0.7344, 0.5351, 0.7382, 0.4111, 1.0, 0.615, 0.9977, 0.7214, 0.9843, 0.7048, 0.9864, 0.5907, 0.9864, 0.5907, 0.9843, 0.7048, 0.9465, 0.6897, 0.9484, 0.5686, 0.9484, 0.5686, 0.9465, 0.6897, 0.8879, 0.6776, 0.8896, 0.5509, 0.8896, 0.5509, 0.8879, 0.6776, 0.8142, 0.6696, 0.8159, 0.5394, 0.8159, 0.5394, 0.8142, 0.6696, 0.7328, 0.6666, 0.7344, 0.5351, 0.9977, 0.7214, 0.9977, 0.8306, 0.9845, 0.8222, 0.9843, 0.7048, 0.9843, 0.7048, 0.9845, 0.8222, 0.9468, 0.8145, 0.9465, 0.6897, 0.9465, 0.6897, 0.9468, 0.8145, 0.8884, 0.8082, 0.8879, 0.6776, 0.8879, 0.6776, 0.8884, 0.8082, 0.8148, 0.804, 0.8142, 0.6696, 0.8142, 0.6696, 0.8148, 0.804, 0.7334, 0.8023, 0.7328, 0.6666, 0.406, 0.4779, 0.3688, 0.5446, 0.2781, 0.5219, 0.3142, 0.4549, 0.3142, 0.4549, 0.2781, 0.5219, 0.1875, 0.5014, 0.2226, 0.4341, 0.2226, 0.4341, 0.1875, 0.5014, 0.1059, 0.4851, 0.1402, 0.4176, 0.1402, 0.4176, 0.1059, 0.4851, 0.04127, 0.4746, 0.07514, 0.407, 0.07514, 0.407, 0.04127, 0.4746, 0.0, 0.471, 0.0337, 0.4033, 0.9977, 0.8306, 1.0, 0.9399, 0.987, 0.9399, 0.9845, 0.8222, 0.9845, 0.8222, 0.987, 0.9399, 0.9495, 0.9399, 0.9468, 0.8145, 0.9468, 0.8145, 0.9495, 0.9399, 0.8912, 0.9397, 0.8884, 0.8082, 0.8884, 0.8082, 0.8912, 0.9397, 0.8177, 0.9394, 0.8148, 0.804, 0.8148, 0.804, 0.8177, 0.9394, 0.7363, 0.939, 0.7334, 0.8023, 1.0, 1.0, 0.2, 1.0, 0.1382, 0.9922, 0.08244, 0.9694, 0.0382, 0.934, 0.009789, 0.8894, 0.0, 0.84, 4.832e-08, 0.2, 0.009789, 0.1382, 0.0382, 0.08244, 0.08244, 0.0382, 0.1382, 0.009789, 0.2, 0.0, 1.0, 6.04e-08, 0.4929, 0.9843, 0.0135, 0.9832, 0.01495, 0.02606, 0.4943, 0.02716, 0.5712, 0.02734, 0.6459, 0.02751, 0.7161, 0.02767, 0.7872, 0.02783, 0.8477, 0.02797, 0.8976, 0.02809, 0.9339, 0.02817, 0.962, 0.02823, 0.9768, 0.02827, 0.9844, 0.02829, 0.9794, 0.178, 0.9618, 0.324, 0.9323, 0.4627, 0.8926, 0.5907, 0.8423, 0.7047, 0.7831, 0.8021, 0.7161, 0.8805, 0.6449, 0.9378, 0.5698, 0.9727])
_uv.active_render = True
me_cube.materials.append(mat_defaultentrancemat)
me_cube.materials.append(mat_looseconveyor)
me_cube.materials.append(mat_metaloutside)
me_cube.materials.append(mat_flatconveyor)
me_cube.materials.append(mat_pipe)
me_cube.use_mirror_vertex_groups = False
me_cube.update()

# ---- objects
ob_cube = bpy.data.objects.new('Cube', me_cube)

# ---- transforms, parenting, visibility, modifiers, constraints
ob_cube.location = (0.0, 0.0, 0.0)
ob_cube.rotation_euler = (1.571, 0.0, 0.0)
ob_cube.lock_rotations_4d = False
ob_cube.empty_display_type = 'ARROWS'
ob_cube.lineart.crease_threshold = 0.0

# ---- collection membership
col_collection.objects.link(ob_cube)

# ---- scene / render settings (as saved in the file)
scene.frame_start = 1; scene.frame_end = 250; scene.frame_set(0)
scene.render.engine = 'BLENDER_EEVEE_NEXT'
scene.cycles.sampling_pattern = 'TABULATED_SOBOL'
scene.eevee.ray_tracing_options.trace_max_roughness = 0.0
bpy.context.view_layer.update()

# ---- added for rendering (the .blend has no active camera and no usable light): camera, sun
cam_auto = bpy.data.cameras.new('AutoCamera')
cam_auto.lens = 50.0
cam_auto.sensor_width = 36.0
cam_auto.clip_end = 1000.0
ob_auto_camera = bpy.data.objects.new('AutoCamera', cam_auto)
scene.collection.objects.link(ob_auto_camera)
ob_auto_camera.location = (4.53266, -5.43919, 4.62613)
ob_auto_camera.rotation_euler = (1.09748, -7.21219e-08, 0.694738)
scene.camera = ob_auto_camera
light_auto_sun = bpy.data.lights.new('AutoSun', 'SUN')
light_auto_sun.energy = 3.0
light_auto_sun.angle = 0.0523599
ob_auto_sun = bpy.data.objects.new('AutoSun', light_auto_sun)
scene.collection.objects.link(ob_auto_sun)
ob_auto_sun.rotation_euler = (0.872665, 0.174533, 0.523599)
bpy.context.view_layer.update()
